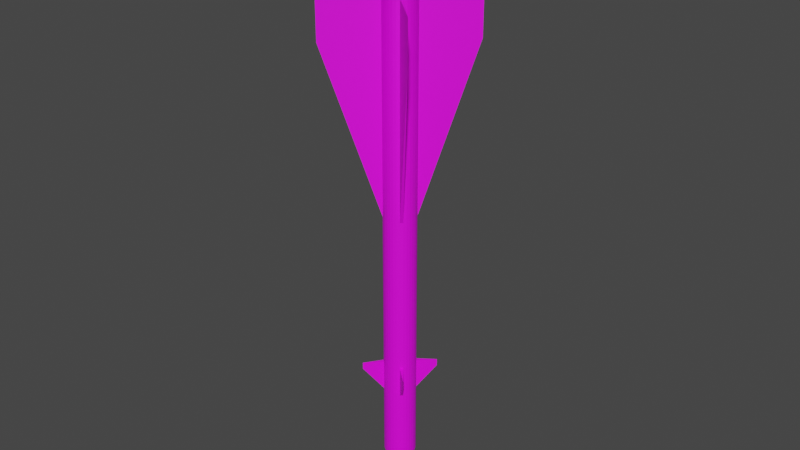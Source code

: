 # Source: K-40R.blend  (saved by Blender 2.80.75; exported with 4.5.12 LTS)
import bpy
from mathutils import Matrix  # noqa: F401  (used for matrix-valued properties, if any)

bpy.ops.wm.read_factory_settings(use_empty=True)
scene = bpy.context.scene
scene.name = 'Scene'

# ---- collections
col_collection = bpy.data.collections.new('Collection'); scene.collection.children.link(col_collection)

# ---- images (referenced by path relative to the original .blend; pixels are not part of the script)
import os
ASSET_DIR = os.environ.get("B2B_ASSET_DIR", "")  # directory of the original .blend (textures are referenced by path, not embedded)
HERE = os.path.dirname(os.path.abspath(__file__))  # packed textures are extracted next to this script under _unpacked/

def load_image(name, relpath, width, height, colorspace="sRGB"):
    """Load a texture the original file referenced (path relative to the .blend, or extracted next to this script)."""
    p = next((c for c in (os.path.join(HERE, relpath), os.path.join(ASSET_DIR, relpath)) if relpath and os.path.exists(c)), "")
    if p:
        img = bpy.data.images.load(p, check_existing=True)
        img.name = name
    else:  # same state as the original file: an image datablock whose file is absent (Cycles renders it pink)
        img = bpy.data.images.new(name, width, height)
        img.source = "FILE"
        img.filepath = "//" + (relpath or name)
    img.colorspace_settings.name = colorspace
    return img
img_r_23_png_001 = load_image('R-23.png.001', 'R-23.png', 1024, 1024, 'sRGB')

# ---- materials (node trees are filled in below, after node groups)
mat_r40r = bpy.data.materials.new('R40R')
mat_r40r.use_transparent_shadow = False

# ---- material node trees
mat_r40r.use_nodes = True; mat_r40r.node_tree.nodes.clear()
_N = mat_r40r.node_tree.nodes; _L = mat_r40r.node_tree.links
n0 = _N.new('ShaderNodeOutputMaterial'); n0.name = 'Material Output'; n0.location = (300, 300)
n1 = _N.new('ShaderNodeBsdfPrincipled'); n1.name = 'Principled BSDF'; n1.location = (10, 300)
n1.distribution = 'GGX'
n1.subsurface_method = 'BURLEY'
n1.inputs[3].default_value = 1.45
n1.inputs[27].default_value = (0.0, 0.0, 0.0, 1.0)
n1.inputs[28].default_value = 1.0
n2 = _N.new('ShaderNodeTexImage'); n2.name = 'Image Texture'; n2.location = (-263, 153)
n2.image = img_r_23_png_001
_L.new(n1.outputs[0], n0.inputs[0])
_L.new(n2.outputs[0], n1.inputs[0])
n0.is_active_output = True

# ---- world
world_world = bpy.data.worlds.new('World'); scene.world = world_world
world_world.use_nodes = True; world_world.node_tree.nodes.clear()
_N = world_world.node_tree.nodes; _L = world_world.node_tree.links
n0 = _N.new('ShaderNodeOutputWorld'); n0.name = 'World Output'; n0.location = (300, 300)
n1 = _N.new('ShaderNodeBackground'); n1.name = 'Background'; n1.location = (10, 300)
n1.inputs[0].default_value = (0.05088, 0.05088, 0.05088, 1.0)
_L.new(n1.outputs[0], n0.inputs[0])
n0.is_active_output = True
world_world.color = (0.05088, 0.05088, 0.05088)
world_world.use_sun_shadow = False
world_world.sun_shadow_jitter_overblur = 0.0

# ---- meshes
me_cylinder = bpy.data.meshes.new('Cylinder')
me_cylinder.from_pydata([(0.1007, 0.9949, -16.79), (0.1007, 0.9949, 15.17), (0.2929, 0.9562, -16.79), (0.2929, 0.9562, 15.17), (0.4738, 0.8806, -16.79), (0.4738, 0.8806, 15.17), (0.6365, 0.7713, -16.79), (0.6365, 0.7713, 15.17), (0.7747, 0.6323, -16.79), (0.7747, 0.6323, 15.17), (0.8832, 0.469, -16.79), (0.8832, 0.469, 15.17), (0.9577, 0.2877, -16.79), (0.9577, 0.2877, 15.17), (0.9954, 0.09533, -16.79), (0.9954, 0.09533, 15.17), (0.9949, -0.1007, -16.79), (0.9949, -0.1007, 15.17), (0.9562, -0.2929, -16.79), (0.9562, -0.2929, 15.17), (0.8806, -0.4738, -16.79), (0.8806, -0.4738, 15.17), (0.7713, -0.6365, -16.79), (0.7713, -0.6365, 15.17), (0.6323, -0.7747, -16.79), (0.6323, -0.7747, 15.17), (0.469, -0.8832, -16.79), (0.469, -0.8832, 15.17), (0.2877, -0.9577, -16.79), (0.2877, -0.9577, 15.17), (0.09533, -0.9954, -16.79), (0.09533, -0.9954, 15.17), (-0.1007, -0.9949, -16.79), (-0.1007, -0.9949, 15.17), (-0.2929, -0.9562, -16.79), (-0.2929, -0.9562, 15.17), (-0.4738, -0.8806, -16.79), (-0.4738, -0.8806, 15.17), (-0.6365, -0.7713, -16.79), (-0.6365, -0.7713, 15.17), (-0.7747, -0.6323, -16.79), (-0.7747, -0.6323, 15.17), (-0.8832, -0.469, -16.79), (-0.8832, -0.469, 15.17), (-0.9577, -0.2877, -16.79), (-0.9577, -0.2877, 15.17), (-0.9954, -0.09533, -16.79), (-0.9954, -0.09533, 15.17), (-0.9949, 0.1007, -16.79), (-0.9949, 0.1007, 15.17), (-0.9562, 0.2929, -16.79), (-0.9562, 0.2929, 15.17), (-0.8806, 0.4738, -16.79), (-0.8806, 0.4738, 15.17), (-0.7713, 0.6365, -16.79), (-0.7713, 0.6365, 15.17), (-0.6323, 0.7747, -16.79), (-0.6323, 0.7747, 15.17), (-0.469, 0.8832, -16.79), (-0.469, 0.8832, 15.17), (-0.2877, 0.9577, -16.79), (-0.2877, 0.9577, 15.17), (-0.09533, 0.9954, -16.79), (-0.09533, 0.9954, 15.17), (-0.1749, 0.5821, 16.29), (-0.2851, 0.5368, 16.29), (-0.3843, 0.4709, 16.29), (-0.4688, 0.3869, 16.29), (-0.5353, 0.288, 16.29), (-0.5812, 0.178, 16.29), (-0.6047, 0.06121, 16.29), (-0.605, -0.05794, 16.29), (-0.5821, -0.1749, 16.29), (-0.5368, -0.2851, 16.29), (-0.4709, -0.3843, 16.29), (-0.3869, -0.4688, 16.29), (-0.288, -0.5353, 16.29), (-0.178, -0.5812, 16.29), (-0.06121, -0.6047, 16.29), (0.05794, -0.605, 16.29), (0.1749, -0.5821, 16.29), (0.2851, -0.5368, 16.29), (0.3843, -0.4709, 16.29), (0.4688, -0.3869, 16.29), (0.5353, -0.288, 16.29), (0.5812, -0.178, 16.29), (0.6047, -0.06121, 16.29), (0.605, 0.05794, 16.29), (0.5821, 0.1749, 16.29), (0.5368, 0.2851, 16.29), (0.4709, 0.3843, 16.29), (0.3869, 0.4688, 16.29), (0.288, 0.5353, 16.29), (0.06121, 0.6047, 16.29), (0.178, 0.5812, 16.29), (-0.05794, 0.605, 16.29), (0.07225, 0.7139, 16.29), (-0.0684, 0.7142, 16.29), (-0.2064, 0.6872, 16.29), (-0.3365, 0.6337, 16.29), (-0.4537, 0.5559, 16.29), (-0.5534, 0.4567, 16.29), (-0.6319, 0.3399, 16.29), (-0.686, 0.2101, 16.29), (-0.7139, 0.07226, 16.29), (-0.7142, -0.0684, 16.29), (-0.6872, -0.2064, 16.29), (-0.6337, -0.3365, 16.29), (-0.5559, -0.4537, 16.29), (-0.4567, -0.5534, 16.29), (-0.3399, -0.6319, 16.29), (-0.2101, -0.686, 16.29), (-0.07226, -0.7139, 16.29), (0.0684, -0.7142, 16.29), (0.2064, -0.6872, 16.29), (0.3365, -0.6337, 16.29), (0.4537, -0.5559, 16.29), (0.5534, -0.4567, 16.29), (0.6319, -0.3399, 16.29), (0.686, -0.2101, 16.29), (0.7139, -0.07225, 16.29), (0.7142, 0.0684, 16.29), (0.6872, 0.2064, 16.29), (0.6337, 0.3365, 16.29), (0.5559, 0.4537, 16.29), (0.4567, 0.5534, 16.29), (0.3399, 0.6319, 16.29), (0.2101, 0.686, 16.29), (0.01974, 0.195, 18.05), (-0.01869, 0.1951, 18.05), (-0.05639, 0.1877, 18.05), (-0.09193, 0.1731, 18.05), (-0.1239, 0.1518, 18.05), (-0.1512, 0.1248, 18.05), (-0.1726, 0.09286, 18.05), (-0.1874, 0.0574, 18.05), (-0.195, 0.01974, 18.05), (-0.1951, -0.01868, 18.05), (-0.1877, -0.05639, 18.05), (-0.1731, -0.09193, 18.05), (-0.1518, -0.1239, 18.05), (-0.1248, -0.1512, 18.05), (-0.09286, -0.1726, 18.05), (-0.0574, -0.1874, 18.05), (-0.01974, -0.195, 18.05), (0.01868, -0.1951, 18.05), (0.05639, -0.1877, 18.05), (0.09192, -0.1731, 18.05), (0.1239, -0.1518, 18.05), (0.1512, -0.1247, 18.05), (0.1726, -0.09286, 18.05), (0.1874, -0.0574, 18.05), (0.195, -0.01974, 18.05), (0.1951, 0.01869, 18.05), (0.1877, 0.05639, 18.05), (0.1731, 0.09193, 18.05), (0.1518, 0.1239, 18.05), (0.1247, 0.1512, 18.05), (0.09286, 0.1726, 18.05), (0.0574, 0.1874, 18.05), (0.07504, 0.7414, 16.29), (-0.07104, 0.7418, 16.29), (-0.2144, 0.7137, 16.29), (-0.3495, 0.6582, 16.29), (-0.4712, 0.5773, 16.29), (-0.5748, 0.4743, 16.29), (-0.6563, 0.3531, 16.29), (-0.7125, 0.2182, 16.29), (-0.7414, 0.07505, 16.29), (-0.7418, -0.07104, 16.29), (-0.7137, -0.2144, 16.29), (-0.6582, -0.3495, 16.29), (-0.5773, -0.4712, 16.29), (-0.4743, -0.5748, 16.29), (-0.3531, -0.6563, 16.29), (-0.2182, -0.7125, 16.29), (-0.07505, -0.7414, 16.29), (0.07104, -0.7418, 16.29), (0.2144, -0.7137, 16.29), (0.3495, -0.6582, 16.29), (0.4712, -0.5773, 16.29), (0.5748, -0.4743, 16.29), (0.6563, -0.3531, 16.29), (0.7125, -0.2182, 16.29), (0.7414, -0.07504, 16.29), (0.7418, 0.07104, 16.29), (0.7137, 0.2144, 16.29), (0.6582, 0.3495, 16.29), (0.5773, 0.4712, 16.29), (0.4743, 0.5748, 16.29), (0.3531, 0.6563, 16.29), (0.2182, 0.7125, 16.29), (0.05842, 0.5772, 16.29), (-0.0553, 0.5775, 16.29), (-0.1669, 0.5556, 16.29), (-0.2721, 0.5123, 16.29), (-0.3668, 0.4494, 16.29), (-0.4474, 0.3692, 16.29), (-0.5109, 0.2748, 16.29), (-0.5547, 0.1699, 16.29), (-0.5772, 0.05842, 16.29), (-0.5775, -0.0553, 16.29), (-0.5556, -0.1669, 16.29), (-0.5123, -0.2721, 16.29), (-0.4494, -0.3668, 16.29), (-0.3692, -0.4474, 16.29), (-0.2748, -0.5109, 16.29), (-0.1699, -0.5547, 16.29), (-0.05842, -0.5772, 16.29), (0.0553, -0.5775, 16.29), (0.1669, -0.5556, 16.29), (0.2721, -0.5123, 16.29), (0.3668, -0.4494, 16.29), (0.4474, -0.3692, 16.29), (0.5109, -0.2748, 16.29), (0.5547, -0.1699, 16.29), (0.5772, -0.05842, 16.29), (0.5775, 0.0553, 16.29), (0.5556, 0.1669, 16.29), (0.5123, 0.2721, 16.29), (0.4494, 0.3668, 16.29), (0.3692, 0.4474, 16.29), (0.2748, 0.5109, 16.29), (0.1699, 0.5547, 16.29), (-0.0684, 0.7142, 15.91), (-0.05794, 0.605, 15.91), (0.06121, 0.6047, 15.91), (0.07225, 0.7139, 15.91), (-0.2064, 0.6872, 15.91), (-0.1749, 0.5821, 15.91), (-0.3365, 0.6337, 15.91), (-0.2851, 0.5368, 15.91), (-0.4537, 0.5559, 15.91), (-0.3843, 0.4709, 15.91), (-0.5534, 0.4567, 15.91), (-0.4688, 0.3869, 15.91), (-0.6319, 0.3399, 15.91), (-0.5353, 0.288, 15.91), (-0.686, 0.2101, 15.91), (-0.5812, 0.178, 15.91), (-0.7139, 0.07226, 15.91), (-0.6047, 0.06121, 15.91), (-0.7142, -0.0684, 15.91), (-0.605, -0.05794, 15.91), (-0.6872, -0.2064, 15.91), (-0.5821, -0.1749, 15.91), (-0.6337, -0.3365, 15.91), (-0.5368, -0.2851, 15.91), (-0.5559, -0.4537, 15.91), (-0.4709, -0.3843, 15.91), (-0.4567, -0.5534, 15.91), (-0.3869, -0.4688, 15.91), (-0.3399, -0.6319, 15.91), (-0.288, -0.5353, 15.91), (-0.2101, -0.686, 15.91), (-0.178, -0.5812, 15.91), (-0.07226, -0.7139, 15.91), (-0.06121, -0.6047, 15.91), (0.0684, -0.7142, 15.91), (0.05794, -0.605, 15.91), (0.2064, -0.6872, 15.91), (0.1749, -0.5821, 15.91), (0.3365, -0.6337, 15.91), (0.2851, -0.5368, 15.91), (0.4537, -0.5559, 15.91), (0.3843, -0.4709, 15.91), (0.5534, -0.4567, 15.91), (0.4688, -0.3869, 15.91), (0.6319, -0.3399, 15.91), (0.5353, -0.288, 15.91), (0.686, -0.2101, 15.91), (0.5812, -0.178, 15.91), (0.7139, -0.07225, 15.91), (0.6047, -0.06121, 15.91), (0.7142, 0.0684, 15.91), (0.605, 0.05794, 15.91), (0.6872, 0.2064, 15.91), (0.5821, 0.1749, 15.91), (0.6337, 0.3365, 15.91), (0.5368, 0.2851, 15.91), (0.5559, 0.4537, 15.91), (0.4709, 0.3843, 15.91), (0.4567, 0.5534, 15.91), (0.3869, 0.4688, 15.91), (0.3399, 0.6319, 15.91), (0.288, 0.5353, 15.91), (0.2101, 0.686, 15.91), (0.178, 0.5812, 15.91), (0.0304, 0.3003, 18.05), (-0.02878, 0.3005, 18.05), (-0.08685, 0.2891, 18.05), (-0.1416, 0.2666, 18.05), (-0.1909, 0.2339, 18.05), (-0.2328, 0.1921, 18.05), (-0.2658, 0.143, 18.05), (-0.2886, 0.08841, 18.05), (-0.3003, 0.0304, 18.05), (-0.3005, -0.02878, 18.05), (-0.2891, -0.08685, 18.05), (-0.2666, -0.1416, 18.05), (-0.2339, -0.1909, 18.05), (-0.1921, -0.2328, 18.05), (-0.143, -0.2658, 18.05), (-0.08841, -0.2886, 18.05), (-0.0304, -0.3003, 18.05), (0.02877, -0.3005, 18.05), (0.08684, -0.2891, 18.05), (0.1416, -0.2666, 18.05), (0.1909, -0.2339, 18.05), (0.2328, -0.1921, 18.05), (0.2658, -0.143, 18.05), (0.2886, -0.08841, 18.05), (0.3003, -0.0304, 18.05), (0.3005, 0.02878, 18.05), (0.2891, 0.08685, 18.05), (0.2666, 0.1416, 18.05), (0.2339, 0.1909, 18.05), (0.1921, 0.2328, 18.05), (0.143, 0.2658, 18.05), (0.0884, 0.2886, 18.05), (0.1007, 0.9949, -12.22), (0.2929, 0.9562, -12.22), (0.4738, 0.8806, -12.22), (0.6365, 0.7713, -12.22), (0.7747, 0.6323, -12.22), (0.8832, 0.469, -12.22), (0.9577, 0.2877, -12.22), (0.9954, 0.09533, -12.22), (0.9949, -0.1007, -12.22), (0.9562, -0.2929, -12.22), (0.8806, -0.4738, -12.22), (0.7713, -0.6365, -12.22), (0.6323, -0.7747, -12.22), (0.469, -0.8832, -12.22), (0.2877, -0.9577, -12.22), (0.09533, -0.9954, -12.22), (-0.1007, -0.9949, -12.22), (-0.2929, -0.9562, -12.22), (-0.4738, -0.8806, -12.22), (-0.6365, -0.7713, -12.22), (-0.7747, -0.6323, -12.22), (-0.8832, -0.469, -12.22), (-0.9577, -0.2877, -12.22), (-0.9954, -0.09533, -12.22), (-0.9949, 0.1007, -12.22), (-0.9562, 0.2929, -12.22), (-0.8806, 0.4738, -12.22), (-0.7713, 0.6365, -12.22), (-0.6323, 0.7747, -12.22), (-0.469, 0.8832, -12.22), (-0.2877, 0.9577, -12.22), (-0.09533, 0.9954, -12.22), (0.1007, 0.9949, -10.28), (0.2929, 0.9562, -10.28), (0.4738, 0.8806, -10.28), (0.6365, 0.7713, -10.28), (0.7747, 0.6323, -10.28), (0.8832, 0.469, -10.28), (0.9577, 0.2877, -10.28), (0.9954, 0.09533, -10.28), (0.9949, -0.1007, -10.28), (0.9562, -0.2929, -10.28), (0.8806, -0.4738, -10.28), (0.7713, -0.6365, -10.28), (0.6323, -0.7747, -10.28), (0.469, -0.8832, -10.28), (0.2877, -0.9577, -10.28), (0.09533, -0.9954, -10.28), (-0.1007, -0.9949, -10.28), (-0.2929, -0.9562, -10.28), (-0.4738, -0.8806, -10.28), (-0.6365, -0.7713, -10.28), (-0.7747, -0.6323, -10.28), (-0.8832, -0.469, -10.28), (-0.9577, -0.2877, -10.28), (-0.9954, -0.09533, -10.28), (-0.9949, 0.1007, -10.28), (-0.9562, 0.2929, -10.28), (-0.8806, 0.4738, -10.28), (-0.7713, 0.6365, -10.28), (-0.6323, 0.7747, -10.28), (-0.469, 0.8832, -10.28), (-0.2877, 0.9577, -10.28), (-0.09533, 0.9954, -10.28), (0.1007, 0.9949, 12.45), (0.2929, 0.9562, 12.45), (0.4738, 0.8806, 12.45), (0.6365, 0.7713, 12.45), (0.7747, 0.6323, 12.45), (0.8832, 0.469, 12.45), (0.9577, 0.2877, 12.45), (0.9954, 0.09533, 12.45), (0.9949, -0.1007, 12.45), (0.9562, -0.2929, 12.45), (0.8806, -0.4738, 12.45), (0.7713, -0.6365, 12.45), (0.6323, -0.7747, 12.45), (0.469, -0.8832, 12.45), (0.2877, -0.9577, 12.45), (0.09533, -0.9954, 12.45), (-0.1007, -0.9949, 12.45), (-0.2929, -0.9562, 12.45), (-0.4738, -0.8806, 12.45), (-0.6365, -0.7713, 12.45), (-0.7747, -0.6323, 12.45), (-0.8832, -0.469, 12.45), (-0.9577, -0.2877, 12.45), (-0.9954, -0.09533, 12.45), (-0.9949, 0.1007, 12.45), (-0.9562, 0.2929, 12.45), (-0.8806, 0.4738, 12.45), (-0.7713, 0.6365, 12.45), (-0.6323, 0.7747, 12.45), (-0.469, 0.8832, 12.45), (-0.2877, 0.9577, 12.45), (-0.09533, 0.9954, 12.45), (0.2929, 0.9562, -0.4094), (0.4738, 0.8806, -0.4094), (0.6365, 0.7713, -0.4094), (0.7747, 0.6323, -0.4094), (0.8832, 0.469, -0.4094), (0.9577, 0.2877, -0.4094), (0.9954, 0.09533, -0.4094), (0.9949, -0.1007, -0.4094), (0.9562, -0.2929, -0.4094), (0.8806, -0.4738, -0.4094), (0.7713, -0.6365, -0.4094), (0.6323, -0.7747, -0.4094), (0.469, -0.8832, -0.4094), (0.2877, -0.9577, -0.4094), (0.09533, -0.9954, -0.4094), (-0.1007, -0.9949, -0.4094), (-0.2929, -0.9562, -0.4094), (-0.4738, -0.8806, -0.4094), (-0.6365, -0.7713, -0.4094), (-0.7747, -0.6323, -0.4094), (-0.8832, -0.469, -0.4094), (-0.9577, -0.2877, -0.4094), (-0.9954, -0.09533, -0.4094), (-0.9949, 0.1007, -0.4094), (-0.9562, 0.2929, -0.4094), (-0.8806, 0.4738, -0.4094), (-0.7713, 0.6365, -0.4094), (-0.6323, 0.7747, -0.4094), (-0.469, 0.8832, -0.4094), (-0.2877, 0.9577, -0.4094), (-0.09533, 0.9954, -0.4094), (0.1007, 0.9949, -0.4094), (3.11, -3.127, 12.45), (-3.127, -3.11, 12.45), (3.11, -3.127, 9.916), (3.127, 3.11, 12.45), (-3.127, -3.11, 9.916), (3.127, 3.11, 9.916), (-3.11, 3.127, 12.45), (1.598, -1.607, -10.79), (-3.11, 3.127, 9.916), (1.598, -1.607, -10.36), (1.607, 1.598, -10.36), (1.607, 1.598, -10.79), (-1.598, 1.607, -10.36), (-1.598, 1.607, -10.79), (-1.607, -1.598, -10.79), (-1.607, -1.598, -10.36), (0.01973, 0.195, 17.18), (-0.01869, 0.1951, 17.18), (-0.0564, 0.1877, 17.18), (-0.09193, 0.1731, 17.18), (-0.1239, 0.1518, 17.18), (-0.1512, 0.1248, 17.18), (-0.1726, 0.09286, 17.18), (-0.1874, 0.0574, 17.18), (-0.195, 0.01974, 17.18), (-0.1951, -0.01868, 17.18), (-0.1877, -0.05639, 17.18), (-0.1731, -0.09193, 17.18), (-0.1519, -0.1239, 17.18), (-0.1248, -0.1512, 17.18), (-0.09287, -0.1726, 17.18), (-0.05741, -0.1874, 17.18), (-0.01974, -0.195, 17.18), (0.01868, -0.1951, 17.18), (0.05638, -0.1877, 17.18), (0.09192, -0.1731, 17.18), (0.1239, -0.1518, 17.18), (0.1512, -0.1247, 17.18), (0.1726, -0.09286, 17.18), (0.1874, -0.0574, 17.18), (0.195, -0.01974, 17.18), (0.1951, 0.01869, 17.18), (0.1877, 0.05639, 17.18), (0.1731, 0.09193, 17.18), (0.1518, 0.1239, 17.18), (0.1247, 0.1512, 17.18), (0.09285, 0.1726, 17.18), (0.0574, 0.1874, 17.18), (-4.069e-06, -9.462e-07, -20.12)], [], [(384, 1, 3, 385), (385, 3, 5, 386), (386, 5, 7, 387), (387, 7, 9, 388), (388, 9, 11, 389), (389, 11, 13, 390), (390, 13, 15, 391), (391, 15, 17, 392), (392, 17, 19, 393), (393, 19, 21, 394), (394, 21, 23, 395), (395, 23, 25, 396), (396, 25, 27, 397), (397, 27, 29, 398), (398, 29, 31, 399), (399, 31, 33, 400), (400, 33, 35, 401), (401, 35, 37, 402), (402, 37, 39, 403), (403, 39, 41, 404), (404, 41, 43, 405), (405, 43, 45, 406), (406, 45, 47, 407), (407, 47, 49, 408), (408, 49, 51, 409), (409, 51, 53, 410), (410, 53, 55, 411), (411, 55, 57, 412), (412, 57, 59, 413), (413, 59, 61, 414), (17, 15, 185, 184), (414, 61, 63, 415), (415, 63, 1, 384), (210, 211, 307, 306), (35, 33, 176, 175), (53, 51, 167, 166), (9, 7, 189, 188), (27, 25, 180, 179), (45, 43, 171, 170), (63, 61, 162, 161), (19, 17, 184, 183), (37, 35, 175, 174), (55, 53, 166, 165), (11, 9, 188, 187), (29, 27, 179, 178), (47, 45, 170, 169), (3, 1, 160, 191), (1, 63, 161, 160), (21, 19, 183, 182), (39, 37, 174, 173), (57, 55, 165, 164), (13, 11, 187, 186), (31, 29, 178, 177), (49, 47, 169, 168), (5, 3, 191, 190), (23, 21, 182, 181), (41, 39, 173, 172), (59, 57, 164, 163), (15, 13, 186, 185), (33, 31, 177, 176), (51, 49, 168, 167), (7, 5, 190, 189), (25, 23, 181, 180), (43, 41, 172, 171), (61, 59, 163, 162), (84, 83, 267, 269), (96, 97, 224, 227), (122, 123, 278, 276), (83, 82, 265, 267), (121, 122, 276, 274), (82, 81, 263, 265), (120, 121, 274, 272), (81, 80, 261, 263), (119, 120, 272, 270), (80, 79, 259, 261), (118, 119, 270, 268), (79, 78, 257, 259), (117, 118, 268, 266), (78, 77, 255, 257), (116, 117, 266, 264), (77, 76, 253, 255), (115, 116, 264, 262), (76, 75, 251, 253), (114, 115, 262, 260), (75, 74, 249, 251), (113, 114, 260, 258), (74, 73, 247, 249), (112, 113, 258, 256), (73, 72, 245, 247), (111, 112, 256, 254), (72, 71, 243, 245), (110, 111, 254, 252), (71, 70, 241, 243), (109, 110, 252, 250), (70, 69, 239, 241), (108, 109, 250, 248), (69, 68, 237, 239), (197, 198, 294, 293), (211, 212, 308, 307), (198, 199, 295, 294), (212, 213, 309, 308), (199, 200, 296, 295), (213, 214, 310, 309), (200, 201, 297, 296), (214, 215, 311, 310), (201, 202, 298, 297), (215, 216, 312, 311), (202, 203, 299, 298), (216, 217, 313, 312), (203, 204, 300, 299), (217, 218, 314, 313), (204, 205, 301, 300), (218, 219, 315, 314), (205, 206, 302, 301), (192, 193, 289, 288), (219, 220, 316, 315), (206, 207, 303, 302), (193, 194, 290, 289), (220, 221, 317, 316), (207, 208, 304, 303), (194, 195, 291, 290), (221, 222, 318, 317), (208, 209, 305, 304), (195, 196, 292, 291), (222, 223, 319, 318), (209, 210, 306, 305), (196, 197, 293, 292), (223, 192, 288, 319), (97, 96, 160, 161), (98, 97, 161, 162), (99, 98, 162, 163), (100, 99, 163, 164), (101, 100, 164, 165), (102, 101, 165, 166), (103, 102, 166, 167), (104, 103, 167, 168), (105, 104, 168, 169), (106, 105, 169, 170), (107, 106, 170, 171), (108, 107, 171, 172), (109, 108, 172, 173), (110, 109, 173, 174), (111, 110, 174, 175), (112, 111, 175, 176), (113, 112, 176, 177), (114, 113, 177, 178), (115, 114, 178, 179), (116, 115, 179, 180), (117, 116, 180, 181), (118, 117, 181, 182), (119, 118, 182, 183), (120, 119, 183, 184), (121, 120, 184, 185), (122, 121, 185, 186), (123, 122, 186, 187), (124, 123, 187, 188), (125, 124, 188, 189), (126, 125, 189, 190), (127, 126, 190, 191), (96, 127, 191, 160), (93, 95, 193, 192), (95, 64, 194, 193), (64, 65, 195, 194), (65, 66, 196, 195), (66, 67, 197, 196), (67, 68, 198, 197), (68, 69, 199, 198), (69, 70, 200, 199), (70, 71, 201, 200), (71, 72, 202, 201), (72, 73, 203, 202), (73, 74, 204, 203), (74, 75, 205, 204), (75, 76, 206, 205), (76, 77, 207, 206), (77, 78, 208, 207), (78, 79, 209, 208), (79, 80, 210, 209), (80, 81, 211, 210), (81, 82, 212, 211), (82, 83, 213, 212), (83, 84, 214, 213), (84, 85, 215, 214), (85, 86, 216, 215), (86, 87, 217, 216), (87, 88, 218, 217), (88, 89, 219, 218), (89, 90, 220, 219), (90, 91, 221, 220), (91, 92, 222, 221), (92, 94, 223, 222), (94, 93, 192, 223), (225, 226, 227, 224), (229, 225, 224, 228), (231, 229, 228, 230), (233, 231, 230, 232), (235, 233, 232, 234), (237, 235, 234, 236), (239, 237, 236, 238), (241, 239, 238, 240), (243, 241, 240, 242), (245, 243, 242, 244), (247, 245, 244, 246), (249, 247, 246, 248), (251, 249, 248, 250), (253, 251, 250, 252), (255, 253, 252, 254), (257, 255, 254, 256), (259, 257, 256, 258), (261, 259, 258, 260), (263, 261, 260, 262), (265, 263, 262, 264), (267, 265, 264, 266), (269, 267, 266, 268), (271, 269, 268, 270), (273, 271, 270, 272), (275, 273, 272, 274), (277, 275, 274, 276), (279, 277, 276, 278), (281, 279, 278, 280), (283, 281, 280, 282), (285, 283, 282, 284), (287, 285, 284, 286), (226, 287, 286, 227), (123, 124, 280, 278), (97, 98, 228, 224), (85, 84, 269, 271), (124, 125, 282, 280), (98, 99, 230, 228), (86, 85, 271, 273), (125, 126, 284, 282), (99, 100, 232, 230), (87, 86, 273, 275), (126, 127, 286, 284), (100, 101, 234, 232), (88, 87, 275, 277), (127, 96, 227, 286), (101, 102, 236, 234), (89, 88, 277, 279), (95, 93, 226, 225), (102, 103, 238, 236), (90, 89, 279, 281), (64, 95, 225, 229), (103, 104, 240, 238), (91, 90, 281, 283), (65, 64, 229, 231), (104, 105, 242, 240), (92, 91, 283, 285), (66, 65, 231, 233), (105, 106, 244, 242), (94, 92, 285, 287), (67, 66, 233, 235), (106, 107, 246, 244), (93, 94, 287, 226), (68, 67, 235, 237), (107, 108, 248, 246), (129, 128, 288, 289), (130, 129, 289, 290), (131, 130, 290, 291), (132, 131, 291, 292), (133, 132, 292, 293), (134, 133, 293, 294), (135, 134, 294, 295), (136, 135, 295, 296), (137, 136, 296, 297), (138, 137, 297, 298), (139, 138, 298, 299), (140, 139, 299, 300), (141, 140, 300, 301), (142, 141, 301, 302), (143, 142, 302, 303), (144, 143, 303, 304), (145, 144, 304, 305), (146, 145, 305, 306), (147, 146, 306, 307), (148, 147, 307, 308), (149, 148, 308, 309), (150, 149, 309, 310), (151, 150, 310, 311), (152, 151, 311, 312), (153, 152, 312, 313), (154, 153, 313, 314), (155, 154, 314, 315), (156, 155, 315, 316), (157, 156, 316, 317), (158, 157, 317, 318), (159, 158, 318, 319), (128, 159, 319, 288), (142, 143, 479, 478), (62, 351, 320, 0), (60, 350, 351, 62), (58, 349, 350, 60), (56, 348, 349, 58), (54, 347, 348, 56), (52, 346, 347, 54), (50, 345, 346, 52), (48, 344, 345, 50), (46, 343, 344, 48), (44, 342, 343, 46), (42, 341, 342, 44), (40, 340, 341, 42), (38, 339, 340, 40), (36, 338, 339, 38), (34, 337, 338, 36), (32, 336, 337, 34), (30, 335, 336, 32), (28, 334, 335, 30), (26, 333, 334, 28), (24, 332, 333, 26), (22, 331, 332, 24), (20, 330, 331, 22), (18, 329, 330, 20), (16, 328, 329, 18), (14, 327, 328, 16), (12, 326, 327, 14), (10, 325, 326, 12), (8, 324, 325, 10), (6, 323, 324, 8), (4, 322, 323, 6), (2, 321, 322, 4), (0, 320, 321, 2), (351, 383, 352, 320), (350, 382, 383, 351), (349, 381, 382, 350), (348, 380, 381, 349), (380, 348, 461, 460), (346, 378, 379, 347), (345, 377, 378, 346), (344, 376, 377, 345), (343, 375, 376, 344), (342, 374, 375, 343), (341, 373, 374, 342), (340, 372, 373, 341), (340, 339, 462), (338, 370, 371, 339), (337, 369, 370, 338), (336, 368, 369, 337), (335, 367, 368, 336), (334, 366, 367, 335), (333, 365, 366, 334), (332, 364, 365, 333), (363, 364, 457), (330, 362, 363, 331), (329, 361, 362, 330), (328, 360, 361, 329), (327, 359, 360, 328), (326, 358, 359, 327), (325, 357, 358, 326), (324, 356, 357, 325), (356, 324, 459, 458), (322, 354, 355, 323), (321, 353, 354, 322), (320, 352, 353, 321), (446, 415, 384, 447), (445, 414, 415, 446), (444, 413, 414, 445), (443, 412, 413, 444), (442, 411, 454, 456), (441, 410, 411, 442), (440, 409, 410, 441), (439, 408, 409, 440), (438, 407, 408, 439), (437, 406, 407, 438), (436, 405, 406, 437), (435, 404, 405, 436), (404, 435, 452, 449), (433, 402, 403, 434), (432, 401, 402, 433), (431, 400, 401, 432), (430, 399, 400, 431), (429, 398, 399, 430), (428, 397, 398, 429), (427, 396, 397, 428), (395, 396, 448), (425, 394, 395, 426), (424, 393, 394, 425), (423, 392, 393, 424), (422, 391, 392, 423), (421, 390, 391, 422), (420, 389, 390, 421), (419, 388, 389, 420), (418, 387, 451, 453), (417, 386, 387, 418), (416, 385, 386, 417), (447, 384, 385, 416), (352, 447, 416, 353), (353, 416, 417, 354), (354, 417, 418, 355), (355, 418, 419, 356), (356, 419, 420, 357), (357, 420, 421, 358), (358, 421, 422, 359), (359, 422, 423, 360), (360, 423, 424, 361), (361, 424, 425, 362), (362, 425, 426, 363), (363, 426, 427, 364), (364, 427, 428, 365), (365, 428, 429, 366), (366, 429, 430, 367), (367, 430, 431, 368), (368, 431, 432, 369), (369, 432, 433, 370), (370, 433, 434, 371), (371, 434, 435, 372), (372, 435, 436, 373), (373, 436, 437, 374), (374, 437, 438, 375), (375, 438, 439, 376), (376, 439, 440, 377), (377, 440, 441, 378), (378, 441, 442, 379), (379, 442, 443, 380), (380, 443, 444, 381), (381, 444, 445, 382), (382, 445, 446, 383), (383, 446, 447, 352), (426, 395, 448, 450), (427, 426, 450), (396, 427, 450, 448), (403, 404, 449), (434, 403, 449, 452), (435, 434, 452), (419, 418, 453), (387, 388, 451), (388, 419, 453, 451), (443, 442, 456), (411, 412, 454), (412, 443, 456, 454), (331, 363, 457, 455), (364, 332, 455, 457), (332, 331, 455), (324, 323, 459), (323, 355, 458, 459), (355, 356, 458), (347, 379, 460, 461), (348, 347, 461), (379, 380, 460), (372, 340, 462, 463), (371, 372, 463), (339, 371, 463, 462), (464, 465, 466, 467, 468, 469, 470, 471, 472, 473, 474, 475, 476, 477, 478, 479, 480, 481, 482, 483, 484, 485, 486, 487, 488, 489, 490, 491, 492, 493, 494, 495), (129, 130, 466, 465), (156, 157, 493, 492), (143, 144, 480, 479), (130, 131, 467, 466), (157, 158, 494, 493), (144, 145, 481, 480), (131, 132, 468, 467), (158, 159, 495, 494), (145, 146, 482, 481), (132, 133, 469, 468), (159, 128, 464, 495), (146, 147, 483, 482), (133, 134, 470, 469), (147, 148, 484, 483), (134, 135, 471, 470), (148, 149, 485, 484), (135, 136, 472, 471), (149, 150, 486, 485), (136, 137, 473, 472), (150, 151, 487, 486), (137, 138, 474, 473), (151, 152, 488, 487), (138, 139, 475, 474), (152, 153, 489, 488), (139, 140, 476, 475), (153, 154, 490, 489), (140, 141, 477, 476), (154, 155, 491, 490), (141, 142, 478, 477), (128, 129, 465, 464), (155, 156, 492, 491), (10, 12, 496), (28, 30, 496), (46, 48, 496), (2, 4, 496), (20, 22, 496), (38, 40, 496), (56, 58, 496), (12, 14, 496), (30, 32, 496), (48, 50, 496), (4, 6, 496), (22, 24, 496), (40, 42, 496), (58, 60, 496), (14, 16, 496), (32, 34, 496), (50, 52, 496), (6, 8, 496), (24, 26, 496), (42, 44, 496), (60, 62, 496), (16, 18, 496), (34, 36, 496), (52, 54, 496), (8, 10, 496), (26, 28, 496), (44, 46, 496), (0, 2, 496), (62, 0, 496), (18, 20, 496), (36, 38, 496), (54, 56, 496)])
_uv = me_cylinder.uv_layers.new(name='UVMap')
_uv.uv.foreach_set('vector', [0.03939, 0.08765, 0.03939, 0.02737, 0.0425, 0.02739, 0.0425, 0.08767, 0.0425, 0.08767, 0.0425, 0.02739, 0.04604, 0.02741, 0.04604, 0.08769, 0.04604, 0.08769, 0.04604, 0.02741, 0.04986, 0.02742, 0.04986, 0.0877, 0.04986, 0.0877, 0.04986, 0.02742, 0.05383, 0.02742, 0.05383, 0.0877, 0.05383, 0.0877, 0.05383, 0.02742, 0.05779, 0.02742, 0.05779, 0.0877, 0.05779, 0.0877, 0.05779, 0.02742, 0.06159, 0.02741, 0.06159, 0.08769, 0.06159, 0.08769, 0.06159, 0.02741, 0.06508, 0.02739, 0.06508, 0.08767, 0.06508, 0.08767, 0.06508, 0.02739, 0.06813, 0.02737, 0.06813, 0.08765, 0.07503, 0.08765, 0.07503, 0.02737, 0.07814, 0.02739, 0.07814, 0.08767, 0.07814, 0.08767, 0.07814, 0.02739, 0.08167, 0.02741, 0.08167, 0.08769, 0.08167, 0.08769, 0.08167, 0.02741, 0.0855, 0.02742, 0.0855, 0.0877, 0.0855, 0.0877, 0.0855, 0.02742, 0.08947, 0.02742, 0.08947, 0.0877, 0.08947, 0.0877, 0.08947, 0.02742, 0.09343, 0.02742, 0.09343, 0.0877, 0.09343, 0.0877, 0.09343, 0.02742, 0.09723, 0.02741, 0.09723, 0.08769, 0.09723, 0.08769, 0.09723, 0.02741, 0.1007, 0.02739, 0.1007, 0.08767, 0.1007, 0.08767, 0.1007, 0.02739, 0.1038, 0.02737, 0.1038, 0.08765, 0.003759, 0.08765, 0.003759, 0.02737, 0.006868, 0.02739, 0.006868, 0.08767, 0.006868, 0.08767, 0.006868, 0.02739, 0.0104, 0.02741, 0.0104, 0.08769, 0.0104, 0.08769, 0.0104, 0.02741, 0.01423, 0.02742, 0.01423, 0.0877, 0.01423, 0.0877, 0.01423, 0.02742, 0.0182, 0.02742, 0.0182, 0.0877, 0.0182, 0.0877, 0.0182, 0.02742, 0.02216, 0.02742, 0.02216, 0.0877, 0.02216, 0.0877, 0.02216, 0.02742, 0.02596, 0.02741, 0.02596, 0.08769, 0.02596, 0.08769, 0.02596, 0.02741, 0.02945, 0.02739, 0.02945, 0.08767, 0.02945, 0.08767, 0.02945, 0.02739, 0.0325, 0.02737, 0.0325, 0.08765, 0.1107, 0.08764, 0.1107, 0.02736, 0.1138, 0.02737, 0.1138, 0.08765, 0.1138, 0.08765, 0.1138, 0.02737, 0.1174, 0.02737, 0.1174, 0.08765, 0.1174, 0.08765, 0.1174, 0.02737, 0.1212, 0.02737, 0.1212, 0.08765, 0.1212, 0.08765, 0.1212, 0.02737, 0.1252, 0.02737, 0.1252, 0.08765, 0.1252, 0.08765, 0.1252, 0.02737, 0.1291, 0.02737, 0.1291, 0.08765, 0.1291, 0.08765, 0.1291, 0.02737, 0.1329, 0.02737, 0.1329, 0.08765, 0.06813, 0.02737, 0.06508, 0.02739, 0.06216, 0.002516, 0.06443, 0.002499, 0.1329, 0.08765, 0.1329, 0.02737, 0.1364, 0.02736, 0.1364, 0.08764, 0.1364, 0.08764, 0.1364, 0.02736, 0.1394, 0.02736, 0.1394, 0.08764, 0.4784, 0.8541, 0.483, 0.8541, 0.4855, 0.9296, 0.483, 0.9296, 0.006868, 0.02739, 0.003759, 0.02737, 0.007378, 0.002501, 0.009694, 0.002517, 0.1174, 0.02737, 0.1138, 0.02737, 0.1166, 0.002515, 0.1192, 0.002519, 0.05383, 0.02742, 0.04986, 0.02742, 0.05081, 0.002536, 0.05377, 0.002539, 0.09343, 0.02742, 0.08947, 0.02742, 0.08941, 0.002538, 0.09236, 0.002536, 0.02596, 0.02741, 0.02216, 0.02742, 0.02109, 0.002536, 0.02392, 0.002528, 0.1364, 0.02736, 0.1329, 0.02737, 0.1308, 0.002518, 0.1334, 0.002514, 0.07814, 0.02739, 0.07503, 0.02737, 0.07865, 0.002501, 0.08097, 0.002517, 0.0104, 0.02741, 0.006868, 0.02739, 0.009694, 0.002517, 0.01233, 0.002529, 0.1212, 0.02737, 0.1174, 0.02737, 0.1192, 0.002519, 0.1221, 0.00252, 0.05779, 0.02742, 0.05383, 0.02742, 0.05377, 0.002539, 0.05672, 0.002536, 0.09723, 0.02741, 0.09343, 0.02742, 0.09236, 0.002536, 0.09519, 0.002528, 0.02945, 0.02739, 0.02596, 0.02741, 0.02392, 0.002528, 0.02652, 0.002516, 0.0425, 0.02739, 0.03939, 0.02737, 0.04301, 0.002501, 0.04533, 0.002517, 0.1394, 0.02736, 0.1364, 0.02736, 0.1334, 0.002514, 0.1356, 0.00251, 0.08167, 0.02741, 0.07814, 0.02739, 0.08097, 0.002517, 0.0836, 0.002529, 0.01423, 0.02742, 0.0104, 0.02741, 0.01233, 0.002529, 0.01518, 0.002536, 0.1252, 0.02737, 0.1212, 0.02737, 0.1221, 0.00252, 0.125, 0.002521, 0.06159, 0.02741, 0.05779, 0.02742, 0.05672, 0.002536, 0.05955, 0.002528, 0.1007, 0.02739, 0.09723, 0.02741, 0.09519, 0.002528, 0.09779, 0.002515, 0.0325, 0.02737, 0.02945, 0.02739, 0.02652, 0.002516, 0.02879, 0.002499, 0.04604, 0.02741, 0.0425, 0.02739, 0.04533, 0.002517, 0.04796, 0.002529, 0.0855, 0.02742, 0.08167, 0.02741, 0.0836, 0.002529, 0.08645, 0.002536, 0.0182, 0.02742, 0.01423, 0.02742, 0.01518, 0.002536, 0.01814, 0.002538, 0.1291, 0.02737, 0.1252, 0.02737, 0.125, 0.002521, 0.128, 0.00252, 0.06508, 0.02739, 0.06159, 0.02741, 0.05955, 0.002528, 0.06216, 0.002516, 0.1038, 0.02737, 0.1007, 0.02739, 0.09779, 0.002515, 0.1001, 0.002499, 0.1138, 0.02737, 0.1107, 0.02736, 0.1142, 0.002511, 0.1166, 0.002515, 0.04986, 0.02742, 0.04604, 0.02741, 0.04796, 0.002529, 0.05081, 0.002536, 0.08947, 0.02742, 0.0855, 0.02742, 0.08645, 0.002536, 0.08941, 0.002538, 0.02216, 0.02742, 0.0182, 0.02742, 0.01814, 0.002538, 0.02109, 0.002536, 0.1329, 0.02737, 0.1291, 0.02737, 0.128, 0.00252, 0.1308, 0.002518, 0.4118, 0.2075, 0.4118, 0.2101, 0.4033, 0.2101, 0.4033, 0.2075, 0.5538, 0.524, 0.5538, 0.5216, 0.5623, 0.5216, 0.5623, 0.524, 0.2383, 0.5183, 0.2383, 0.5154, 0.2469, 0.5154, 0.2469, 0.5183, 0.4118, 0.2101, 0.4118, 0.2127, 0.4033, 0.2127, 0.4033, 0.2101, 0.2384, 0.5211, 0.2383, 0.5183, 0.2469, 0.5183, 0.2469, 0.5211, 0.4118, 0.2127, 0.4118, 0.2153, 0.4033, 0.2153, 0.4033, 0.2127, 0.2384, 0.5234, 0.2384, 0.5211, 0.2469, 0.5211, 0.2469, 0.5234, 0.4118, 0.2153, 0.4118, 0.2178, 0.4033, 0.2178, 0.4033, 0.2153, 0.5538, 0.5318, 0.5538, 0.5294, 0.5623, 0.5294, 0.5623, 0.5318, 0.4118, 0.2178, 0.4119, 0.2202, 0.4033, 0.2202, 0.4033, 0.2178, 0.5538, 0.5346, 0.5538, 0.5318, 0.5623, 0.5318, 0.5623, 0.5346, 0.4119, 0.2202, 0.4119, 0.2222, 0.4034, 0.2222, 0.4033, 0.2202, 0.5538, 0.5376, 0.5538, 0.5346, 0.5623, 0.5346, 0.5623, 0.5376, 0.3969, 0.2028, 0.3969, 0.2049, 0.3884, 0.2049, 0.3884, 0.2028, 0.5538, 0.5407, 0.5538, 0.5376, 0.5623, 0.5376, 0.5623, 0.5407, 0.3969, 0.2049, 0.3969, 0.2072, 0.3884, 0.2072, 0.3884, 0.2049, 0.5538, 0.5438, 0.5538, 0.5407, 0.5623, 0.5407, 0.5623, 0.5438, 0.3969, 0.2072, 0.3969, 0.2097, 0.3884, 0.2097, 0.3884, 0.2072, 0.5538, 0.5468, 0.5538, 0.5438, 0.5623, 0.5438, 0.5623, 0.5468, 0.3969, 0.2097, 0.3969, 0.2124, 0.3884, 0.2124, 0.3884, 0.2097, 0.5538, 0.5495, 0.5538, 0.5468, 0.5623, 0.5468, 0.5623, 0.5495, 0.3969, 0.2124, 0.3969, 0.215, 0.3884, 0.215, 0.3884, 0.2124, 0.5538, 0.5518, 0.5538, 0.5495, 0.5623, 0.5495, 0.5623, 0.5518, 0.3969, 0.215, 0.3969, 0.2175, 0.3884, 0.2175, 0.3884, 0.215, 0.2384, 0.5313, 0.2384, 0.5288, 0.2469, 0.5288, 0.2469, 0.5313, 0.3969, 0.2175, 0.3969, 0.2198, 0.3884, 0.2198, 0.3884, 0.2175, 0.2383, 0.534, 0.2384, 0.5313, 0.2469, 0.5313, 0.2469, 0.534, 0.3969, 0.2198, 0.3969, 0.2218, 0.3884, 0.2218, 0.3884, 0.2198, 0.2383, 0.537, 0.2383, 0.534, 0.2469, 0.534, 0.2469, 0.537, 0.4262, 0.2033, 0.4262, 0.2054, 0.4177, 0.2054, 0.4177, 0.2033, 0.2383, 0.5401, 0.2383, 0.537, 0.2469, 0.537, 0.2469, 0.5401, 0.4262, 0.2054, 0.4262, 0.2077, 0.4177, 0.2077, 0.4177, 0.2054, 0.4922, 0.8541, 0.4969, 0.8541, 0.4926, 0.9295, 0.4902, 0.9295, 0.483, 0.8541, 0.4879, 0.8541, 0.488, 0.9296, 0.4855, 0.9296, 0.4969, 0.8541, 0.5013, 0.8541, 0.4949, 0.9295, 0.4926, 0.9295, 0.4879, 0.8541, 0.4927, 0.8541, 0.4905, 0.9296, 0.488, 0.9296, 0.5013, 0.8541, 0.5051, 0.8541, 0.4969, 0.9295, 0.4949, 0.9295, 0.4927, 0.8541, 0.4974, 0.8541, 0.493, 0.9296, 0.4905, 0.9296, 0.471, 0.8534, 0.4747, 0.8534, 0.4814, 0.9289, 0.4795, 0.9289, 0.4974, 0.8541, 0.5017, 0.8542, 0.4952, 0.9297, 0.493, 0.9296, 0.4747, 0.8534, 0.479, 0.8534, 0.4837, 0.9289, 0.4814, 0.9289, 0.5017, 0.8542, 0.5055, 0.8542, 0.4972, 0.9297, 0.4952, 0.9297, 0.479, 0.8534, 0.4836, 0.8534, 0.4861, 0.9289, 0.4837, 0.9289, 0.4703, 0.8539, 0.4741, 0.8538, 0.4808, 0.9293, 0.4789, 0.9294, 0.4836, 0.8534, 0.4885, 0.8533, 0.4886, 0.9289, 0.4861, 0.9289, 0.4741, 0.8538, 0.4784, 0.8538, 0.483, 0.9293, 0.4808, 0.9293, 0.4885, 0.8533, 0.4933, 0.8534, 0.4911, 0.9289, 0.4886, 0.9289, 0.4784, 0.8538, 0.483, 0.8538, 0.4855, 0.9293, 0.483, 0.9293, 0.4933, 0.8534, 0.498, 0.8534, 0.4936, 0.9289, 0.4911, 0.9289, 0.4699, 0.8541, 0.4736, 0.8541, 0.4805, 0.9295, 0.4786, 0.9295, 0.483, 0.8538, 0.4879, 0.8538, 0.488, 0.9293, 0.4855, 0.9293, 0.498, 0.8534, 0.5024, 0.8534, 0.4958, 0.9289, 0.4936, 0.9289, 0.4736, 0.8541, 0.4779, 0.8541, 0.4827, 0.9295, 0.4805, 0.9295, 0.4879, 0.8538, 0.4927, 0.8538, 0.4905, 0.9293, 0.488, 0.9293, 0.5024, 0.8534, 0.5062, 0.8534, 0.4978, 0.9289, 0.4958, 0.9289, 0.4779, 0.8541, 0.4825, 0.8541, 0.4851, 0.9295, 0.4827, 0.9295, 0.4927, 0.8538, 0.4974, 0.8538, 0.493, 0.9293, 0.4905, 0.9293, 0.4703, 0.8542, 0.4741, 0.8542, 0.4808, 0.9297, 0.4789, 0.9297, 0.4825, 0.8541, 0.4873, 0.8541, 0.4877, 0.9295, 0.4851, 0.9295, 0.4974, 0.8538, 0.5017, 0.8538, 0.4952, 0.9293, 0.493, 0.9293, 0.4741, 0.8542, 0.4784, 0.8541, 0.483, 0.9296, 0.4808, 0.9297, 0.4873, 0.8541, 0.4922, 0.8541, 0.4902, 0.9295, 0.4877, 0.9295, 0.5017, 0.8538, 0.5055, 0.8539, 0.4972, 0.9294, 0.4952, 0.9293, 0.2145, 0.9158, 0.2145, 0.9127, 0.2151, 0.9126, 0.2151, 0.9158, 0.2139, 0.9188, 0.2145, 0.9158, 0.2151, 0.9158, 0.2145, 0.919, 0.2127, 0.9217, 0.2139, 0.9188, 0.2145, 0.919, 0.2132, 0.922, 0.2109, 0.9243, 0.2127, 0.9217, 0.2132, 0.922, 0.2114, 0.9247, 0.2087, 0.9265, 0.2109, 0.9243, 0.2114, 0.9247, 0.2091, 0.927, 0.2062, 0.9282, 0.2087, 0.9265, 0.2091, 0.927, 0.2064, 0.9288, 0.2033, 0.9294, 0.2062, 0.9282, 0.2064, 0.9288, 0.2035, 0.93, 0.2002, 0.93, 0.2033, 0.9294, 0.2035, 0.93, 0.2003, 0.9306, 0.1971, 0.93, 0.2002, 0.93, 0.2003, 0.9306, 0.197, 0.9306, 0.194, 0.9294, 0.1971, 0.93, 0.197, 0.9306, 0.1939, 0.93, 0.1912, 0.9282, 0.194, 0.9294, 0.1939, 0.93, 0.1909, 0.9288, 0.1886, 0.9265, 0.1912, 0.9282, 0.1909, 0.9288, 0.1882, 0.927, 0.1864, 0.9243, 0.1886, 0.9265, 0.1882, 0.927, 0.1859, 0.9247, 0.1846, 0.9217, 0.1864, 0.9243, 0.1859, 0.9247, 0.1841, 0.922, 0.1834, 0.9188, 0.1846, 0.9217, 0.1841, 0.922, 0.1829, 0.919, 0.1828, 0.9158, 0.1834, 0.9188, 0.1829, 0.919, 0.1822, 0.9158, 0.1828, 0.9127, 0.1828, 0.9158, 0.1822, 0.9158, 0.1822, 0.9126, 0.1834, 0.9096, 0.1828, 0.9127, 0.1822, 0.9126, 0.1829, 0.9094, 0.1846, 0.9067, 0.1834, 0.9096, 0.1829, 0.9094, 0.1841, 0.9064, 0.1864, 0.9041, 0.1846, 0.9067, 0.1841, 0.9064, 0.1859, 0.9037, 0.1886, 0.9019, 0.1864, 0.9041, 0.1859, 0.9037, 0.1882, 0.9015, 0.1912, 0.9002, 0.1886, 0.9019, 0.1882, 0.9015, 0.1909, 0.8997, 0.194, 0.899, 0.1912, 0.9002, 0.1909, 0.8997, 0.1939, 0.8984, 0.1971, 0.8984, 0.194, 0.899, 0.1939, 0.8984, 0.197, 0.8978, 0.2002, 0.8984, 0.1971, 0.8984, 0.197, 0.8978, 0.2003, 0.8978, 0.2033, 0.899, 0.2002, 0.8984, 0.2003, 0.8978, 0.2035, 0.8984, 0.2062, 0.9002, 0.2033, 0.899, 0.2035, 0.8984, 0.2064, 0.8997, 0.2087, 0.9019, 0.2062, 0.9002, 0.2064, 0.8997, 0.2091, 0.9015, 0.2109, 0.9041, 0.2087, 0.9019, 0.2091, 0.9015, 0.2114, 0.9037, 0.2127, 0.9067, 0.2109, 0.9041, 0.2114, 0.9037, 0.2132, 0.9064, 0.2139, 0.9096, 0.2127, 0.9067, 0.2132, 0.9064, 0.2145, 0.9094, 0.2145, 0.9127, 0.2139, 0.9096, 0.2145, 0.9094, 0.2151, 0.9126, 0.5544, 0.9187, 0.5569, 0.9177, 0.557, 0.9183, 0.5547, 0.9192, 0.5569, 0.9177, 0.5595, 0.9172, 0.5595, 0.9178, 0.557, 0.9183, 0.5595, 0.9172, 0.5621, 0.9172, 0.562, 0.9178, 0.5595, 0.9178, 0.5621, 0.9172, 0.5647, 0.9177, 0.5645, 0.9183, 0.562, 0.9178, 0.5647, 0.9177, 0.5671, 0.9187, 0.5668, 0.9192, 0.5645, 0.9183, 0.5671, 0.9187, 0.5693, 0.9202, 0.5689, 0.9206, 0.5668, 0.9192, 0.5693, 0.9202, 0.5712, 0.922, 0.5707, 0.9224, 0.5689, 0.9206, 0.5712, 0.922, 0.5727, 0.9242, 0.5721, 0.9245, 0.5707, 0.9224, 0.5727, 0.9242, 0.5737, 0.9267, 0.5731, 0.9268, 0.5721, 0.9245, 0.5737, 0.9267, 0.5742, 0.9293, 0.5736, 0.9293, 0.5731, 0.9268, 0.5742, 0.9293, 0.5742, 0.9319, 0.5736, 0.9318, 0.5736, 0.9293, 0.5742, 0.9319, 0.5737, 0.9345, 0.5731, 0.9343, 0.5736, 0.9318, 0.5737, 0.9345, 0.5727, 0.9369, 0.5721, 0.9366, 0.5731, 0.9343, 0.5727, 0.9369, 0.5712, 0.9391, 0.5707, 0.9387, 0.5721, 0.9366, 0.5712, 0.9391, 0.5693, 0.941, 0.5689, 0.9405, 0.5707, 0.9387, 0.5693, 0.941, 0.5671, 0.9425, 0.5668, 0.9419, 0.5689, 0.9405, 0.5671, 0.9425, 0.5647, 0.9435, 0.5645, 0.9429, 0.5668, 0.9419, 0.5647, 0.9435, 0.5621, 0.944, 0.562, 0.9434, 0.5645, 0.9429, 0.5621, 0.944, 0.5595, 0.944, 0.5595, 0.9434, 0.562, 0.9434, 0.5595, 0.944, 0.5569, 0.9435, 0.557, 0.9429, 0.5595, 0.9434, 0.5569, 0.9435, 0.5544, 0.9425, 0.5547, 0.9419, 0.557, 0.9429, 0.5544, 0.9425, 0.5522, 0.941, 0.5526, 0.9405, 0.5547, 0.9419, 0.5522, 0.941, 0.5504, 0.9391, 0.5508, 0.9387, 0.5526, 0.9405, 0.5504, 0.9391, 0.5489, 0.9369, 0.5494, 0.9366, 0.5508, 0.9387, 0.5489, 0.9369, 0.5479, 0.9345, 0.5485, 0.9343, 0.5494, 0.9366, 0.5479, 0.9345, 0.5474, 0.9319, 0.548, 0.9318, 0.5485, 0.9343, 0.5474, 0.9319, 0.5474, 0.9293, 0.548, 0.9293, 0.548, 0.9318, 0.5474, 0.9293, 0.5479, 0.9267, 0.5485, 0.9268, 0.548, 0.9293, 0.5479, 0.9267, 0.5489, 0.9242, 0.5494, 0.9245, 0.5485, 0.9268, 0.5489, 0.9242, 0.5504, 0.922, 0.5508, 0.9224, 0.5494, 0.9245, 0.5504, 0.922, 0.5522, 0.9202, 0.5526, 0.9206, 0.5508, 0.9224, 0.5522, 0.9202, 0.5544, 0.9187, 0.5547, 0.9192, 0.5526, 0.9206, 0.5748, 0.9269, 0.5738, 0.9244, 0.5759, 0.9233, 0.5771, 0.9262, 0.5753, 0.9295, 0.5748, 0.9269, 0.5771, 0.9262, 0.5777, 0.9292, 0.5753, 0.9321, 0.5753, 0.9295, 0.5777, 0.9292, 0.5777, 0.9323, 0.5748, 0.9347, 0.5753, 0.9321, 0.5777, 0.9323, 0.5771, 0.9354, 0.5738, 0.9371, 0.5748, 0.9347, 0.5771, 0.9354, 0.5759, 0.9383, 0.5723, 0.9393, 0.5738, 0.9371, 0.5759, 0.9383, 0.5742, 0.9409, 0.5704, 0.9412, 0.5723, 0.9393, 0.5742, 0.9409, 0.572, 0.9431, 0.5682, 0.9426, 0.5704, 0.9412, 0.572, 0.9431, 0.5694, 0.9448, 0.5658, 0.9437, 0.5682, 0.9426, 0.5694, 0.9448, 0.5665, 0.946, 0.5632, 0.9442, 0.5658, 0.9437, 0.5665, 0.946, 0.5635, 0.9466, 0.5606, 0.9442, 0.5632, 0.9442, 0.5635, 0.9466, 0.5603, 0.9466, 0.558, 0.9437, 0.5606, 0.9442, 0.5603, 0.9466, 0.5573, 0.946, 0.5556, 0.9426, 0.558, 0.9437, 0.5573, 0.946, 0.5544, 0.9448, 0.5534, 0.9412, 0.5556, 0.9426, 0.5544, 0.9448, 0.5518, 0.9431, 0.5515, 0.9393, 0.5534, 0.9412, 0.5518, 0.9431, 0.5496, 0.9409, 0.55, 0.9371, 0.5515, 0.9393, 0.5496, 0.9409, 0.5479, 0.9383, 0.549, 0.9347, 0.55, 0.9371, 0.5479, 0.9383, 0.5467, 0.9354, 0.5485, 0.9321, 0.549, 0.9347, 0.5467, 0.9354, 0.5461, 0.9323, 0.5485, 0.9295, 0.5485, 0.9321, 0.5461, 0.9323, 0.5461, 0.9292, 0.549, 0.9269, 0.5485, 0.9295, 0.5461, 0.9292, 0.5467, 0.9262, 0.55, 0.9244, 0.549, 0.9269, 0.5467, 0.9262, 0.5479, 0.9233, 0.5515, 0.9222, 0.55, 0.9244, 0.5479, 0.9233, 0.5496, 0.9207, 0.5534, 0.9204, 0.5515, 0.9222, 0.5496, 0.9207, 0.5518, 0.9185, 0.5556, 0.9189, 0.5534, 0.9204, 0.5518, 0.9185, 0.5544, 0.9168, 0.558, 0.9179, 0.5556, 0.9189, 0.5544, 0.9168, 0.5573, 0.9156, 0.5606, 0.9174, 0.558, 0.9179, 0.5573, 0.9156, 0.5603, 0.915, 0.5632, 0.9174, 0.5606, 0.9174, 0.5603, 0.915, 0.5635, 0.915, 0.5658, 0.9179, 0.5632, 0.9174, 0.5635, 0.915, 0.5665, 0.9156, 0.5682, 0.9189, 0.5658, 0.9179, 0.5665, 0.9156, 0.5694, 0.9168, 0.5704, 0.9204, 0.5682, 0.9189, 0.5694, 0.9168, 0.572, 0.9185, 0.5723, 0.9222, 0.5704, 0.9204, 0.572, 0.9185, 0.5742, 0.9207, 0.5738, 0.9244, 0.5723, 0.9222, 0.5742, 0.9207, 0.5759, 0.9233, 0.2383, 0.5154, 0.2383, 0.5123, 0.2469, 0.5123, 0.2469, 0.5154, 0.5538, 0.5216, 0.5538, 0.5189, 0.5623, 0.5189, 0.5623, 0.5216, 0.4119, 0.2052, 0.4118, 0.2075, 0.4033, 0.2075, 0.4033, 0.2052, 0.2383, 0.5123, 0.2383, 0.5091, 0.2469, 0.5092, 0.2469, 0.5123, 0.5538, 0.5189, 0.5538, 0.5159, 0.5623, 0.5159, 0.5623, 0.5189, 0.4119, 0.2031, 0.4119, 0.2052, 0.4033, 0.2052, 0.4034, 0.2031, 0.2383, 0.5091, 0.2383, 0.5062, 0.2469, 0.5062, 0.2469, 0.5092, 0.5538, 0.5159, 0.5538, 0.5128, 0.5623, 0.5128, 0.5623, 0.5159, 0.3863, 0.2198, 0.3863, 0.2218, 0.3778, 0.2218, 0.3778, 0.2198, 0.2383, 0.5062, 0.2384, 0.5034, 0.2469, 0.5034, 0.2469, 0.5062, 0.5538, 0.5128, 0.5538, 0.5097, 0.5623, 0.5097, 0.5623, 0.5128, 0.3863, 0.2175, 0.3863, 0.2198, 0.3778, 0.2198, 0.3778, 0.2175, 0.2384, 0.5034, 0.2384, 0.501, 0.2469, 0.501, 0.2469, 0.5034, 0.5538, 0.5097, 0.5538, 0.5067, 0.5623, 0.5067, 0.5623, 0.5097, 0.3863, 0.215, 0.3863, 0.2175, 0.3778, 0.2175, 0.3778, 0.215, 0.4262, 0.2203, 0.4262, 0.2223, 0.4177, 0.2223, 0.4177, 0.2203, 0.5538, 0.5067, 0.5538, 0.5039, 0.5623, 0.5039, 0.5623, 0.5067, 0.3863, 0.2124, 0.3863, 0.215, 0.3778, 0.215, 0.3778, 0.2124, 0.4262, 0.218, 0.4262, 0.2203, 0.4177, 0.2203, 0.4177, 0.218, 0.5538, 0.5039, 0.5538, 0.5015, 0.5623, 0.5015, 0.5623, 0.5039, 0.3863, 0.2097, 0.3863, 0.2124, 0.3778, 0.2124, 0.3778, 0.2097, 0.4262, 0.2155, 0.4262, 0.218, 0.4177, 0.218, 0.4177, 0.2155, 0.2384, 0.5513, 0.2384, 0.5489, 0.2469, 0.5489, 0.2469, 0.5513, 0.3863, 0.2072, 0.3863, 0.2097, 0.3778, 0.2097, 0.3778, 0.2072, 0.4262, 0.2129, 0.4262, 0.2155, 0.4177, 0.2155, 0.4177, 0.2129, 0.2384, 0.5489, 0.2383, 0.5462, 0.2469, 0.5462, 0.2469, 0.5489, 0.3863, 0.2049, 0.3863, 0.2072, 0.3778, 0.2072, 0.3778, 0.2049, 0.4262, 0.2103, 0.4262, 0.2129, 0.4177, 0.2129, 0.4177, 0.2103, 0.2383, 0.5462, 0.2383, 0.5432, 0.2469, 0.5432, 0.2469, 0.5462, 0.3863, 0.2028, 0.3863, 0.2049, 0.3778, 0.2049, 0.3778, 0.2028, 0.4262, 0.2077, 0.4262, 0.2103, 0.4177, 0.2103, 0.4177, 0.2077, 0.2383, 0.5432, 0.2383, 0.5401, 0.2469, 0.5401, 0.2469, 0.5432, 0.4926, 0.9398, 0.4926, 0.9389, 0.495, 0.9387, 0.495, 0.94, 0.4925, 0.9406, 0.4926, 0.9398, 0.495, 0.94, 0.4947, 0.9413, 0.4921, 0.9414, 0.4925, 0.9406, 0.4947, 0.9413, 0.4942, 0.9425, 0.4917, 0.9421, 0.4921, 0.9414, 0.4942, 0.9425, 0.4935, 0.9436, 0.4911, 0.9427, 0.4917, 0.9421, 0.4935, 0.9436, 0.4925, 0.9445, 0.4904, 0.9432, 0.4911, 0.9427, 0.4925, 0.9445, 0.4915, 0.9452, 0.4896, 0.9435, 0.4904, 0.9432, 0.4915, 0.9452, 0.4902, 0.9457, 0.4887, 0.9437, 0.4896, 0.9435, 0.4902, 0.9457, 0.489, 0.946, 0.4879, 0.9437, 0.4887, 0.9437, 0.489, 0.946, 0.4876, 0.946, 0.487, 0.9435, 0.4879, 0.9437, 0.4876, 0.946, 0.4864, 0.9457, 0.4863, 0.9432, 0.487, 0.9435, 0.4864, 0.9457, 0.4852, 0.9452, 0.4855, 0.9427, 0.4863, 0.9432, 0.4852, 0.9452, 0.4841, 0.9445, 0.4849, 0.9421, 0.4855, 0.9427, 0.4841, 0.9445, 0.4831, 0.9436, 0.4845, 0.9414, 0.4849, 0.9421, 0.4831, 0.9436, 0.4824, 0.9425, 0.4841, 0.9406, 0.4845, 0.9414, 0.4824, 0.9425, 0.4819, 0.9413, 0.484, 0.9398, 0.4841, 0.9406, 0.4819, 0.9413, 0.4816, 0.94, 0.484, 0.9389, 0.484, 0.9398, 0.4816, 0.94, 0.4816, 0.9387, 0.4841, 0.9381, 0.484, 0.9389, 0.4816, 0.9387, 0.4819, 0.9374, 0.4845, 0.9373, 0.4841, 0.9381, 0.4819, 0.9374, 0.4824, 0.9362, 0.4849, 0.9366, 0.4845, 0.9373, 0.4824, 0.9362, 0.4831, 0.9351, 0.4855, 0.936, 0.4849, 0.9366, 0.4831, 0.9351, 0.4841, 0.9342, 0.4863, 0.9355, 0.4855, 0.936, 0.4841, 0.9342, 0.4852, 0.9335, 0.487, 0.9352, 0.4863, 0.9355, 0.4852, 0.9335, 0.4864, 0.933, 0.4879, 0.935, 0.487, 0.9352, 0.4864, 0.933, 0.4876, 0.9327, 0.4887, 0.935, 0.4879, 0.935, 0.4876, 0.9327, 0.489, 0.9327, 0.4896, 0.9352, 0.4887, 0.935, 0.489, 0.9327, 0.4902, 0.933, 0.4904, 0.9355, 0.4896, 0.9352, 0.4902, 0.933, 0.4915, 0.9335, 0.4911, 0.936, 0.4904, 0.9355, 0.4915, 0.9335, 0.4925, 0.9342, 0.4917, 0.9366, 0.4911, 0.936, 0.4925, 0.9342, 0.4935, 0.9351, 0.4921, 0.9373, 0.4917, 0.9366, 0.4935, 0.9351, 0.4942, 0.9362, 0.4925, 0.9381, 0.4921, 0.9373, 0.4942, 0.9362, 0.4947, 0.9374, 0.4926, 0.9389, 0.4925, 0.9381, 0.4947, 0.9374, 0.495, 0.9387, 0.5121, 0.9437, 0.5096, 0.9437, 0.5096, 0.8806, 0.5121, 0.8807, 0.1364, 0.7354, 0.1364, 0.634, 0.1394, 0.634, 0.1394, 0.7354, 0.1329, 0.7354, 0.1329, 0.634, 0.1364, 0.634, 0.1364, 0.7354, 0.1291, 0.7354, 0.1291, 0.634, 0.1329, 0.634, 0.1329, 0.7354, 0.1252, 0.7354, 0.1252, 0.634, 0.1291, 0.634, 0.1291, 0.7354, 0.1212, 0.7354, 0.1212, 0.634, 0.1252, 0.634, 0.1252, 0.7354, 0.1174, 0.7354, 0.1174, 0.634, 0.1212, 0.634, 0.1212, 0.7354, 0.1138, 0.7354, 0.1138, 0.634, 0.1174, 0.634, 0.1174, 0.7354, 0.1107, 0.7354, 0.1107, 0.634, 0.1138, 0.634, 0.1138, 0.7354, 0.02945, 0.7354, 0.02945, 0.634, 0.0325, 0.634, 0.0325, 0.7354, 0.02596, 0.7354, 0.02596, 0.634, 0.02945, 0.634, 0.02945, 0.7354, 0.02216, 0.7354, 0.02216, 0.634, 0.02596, 0.634, 0.02596, 0.7354, 0.0182, 0.7354, 0.0182, 0.634, 0.02216, 0.634, 0.02216, 0.7354, 0.01423, 0.7354, 0.01423, 0.634, 0.0182, 0.634, 0.0182, 0.7354, 0.0104, 0.7354, 0.0104, 0.634, 0.01423, 0.634, 0.01423, 0.7354, 0.006868, 0.7354, 0.006868, 0.634, 0.0104, 0.634, 0.0104, 0.7354, 0.003759, 0.7354, 0.003759, 0.634, 0.006868, 0.634, 0.006868, 0.7354, 0.1007, 0.7354, 0.1007, 0.634, 0.1038, 0.634, 0.1038, 0.7354, 0.09723, 0.7354, 0.09723, 0.634, 0.1007, 0.634, 0.1007, 0.7354, 0.09343, 0.7354, 0.09343, 0.634, 0.09723, 0.634, 0.09723, 0.7354, 0.08947, 0.7354, 0.08947, 0.634, 0.09343, 0.634, 0.09343, 0.7354, 0.0855, 0.7354, 0.0855, 0.634, 0.08947, 0.634, 0.08947, 0.7354, 0.08167, 0.7354, 0.08167, 0.634, 0.0855, 0.634, 0.0855, 0.7354, 0.07814, 0.7354, 0.07814, 0.634, 0.08167, 0.634, 0.08167, 0.7354, 0.07503, 0.7354, 0.07503, 0.634, 0.07814, 0.634, 0.07814, 0.7354, 0.06508, 0.7354, 0.06508, 0.634, 0.06813, 0.634, 0.06813, 0.7354, 0.06159, 0.7354, 0.06159, 0.634, 0.06508, 0.634, 0.06508, 0.7354, 0.05779, 0.7354, 0.05779, 0.634, 0.06159, 0.634, 0.06159, 0.7354, 0.05383, 0.7354, 0.05383, 0.634, 0.05779, 0.634, 0.05779, 0.7354, 0.04986, 0.7354, 0.04986, 0.634, 0.05383, 0.634, 0.05383, 0.7354, 0.04604, 0.7354, 0.04604, 0.634, 0.04986, 0.634, 0.04986, 0.7354, 0.0425, 0.7354, 0.0425, 0.634, 0.04604, 0.634, 0.04604, 0.7354, 0.03939, 0.7354, 0.03939, 0.634, 0.0425, 0.634, 0.0425, 0.7354, 0.6318, 0.8065, 0.6318, 0.9062, 0.6288, 0.9062, 0.6288, 0.8065, 0.6353, 0.8064, 0.6353, 0.9061, 0.6318, 0.9062, 0.6318, 0.8065, 0.639, 0.8064, 0.639, 0.9061, 0.6353, 0.9061, 0.6353, 0.8064, 0.643, 0.8064, 0.643, 0.9061, 0.639, 0.9061, 0.639, 0.8064, 0.2113, 0.8837, 0.2113, 0.8408, 0.1834, 0.8725, 0.1834, 0.8819, 0.6508, 0.8064, 0.6508, 0.9061, 0.647, 0.9061, 0.647, 0.8064, 0.6544, 0.8065, 0.6544, 0.9062, 0.6508, 0.9061, 0.6508, 0.8064, 0.6575, 0.8065, 0.6575, 0.9062, 0.6544, 0.9062, 0.6544, 0.8065, 0.7387, 0.8064, 0.7387, 0.9061, 0.7357, 0.9062, 0.7357, 0.8065, 0.7422, 0.8064, 0.7422, 0.9061, 0.7387, 0.9061, 0.7387, 0.8064, 0.746, 0.8064, 0.746, 0.9061, 0.7422, 0.9061, 0.7422, 0.8064, 0.75, 0.8064, 0.75, 0.9061, 0.746, 0.9061, 0.746, 0.8064, 0.75, 0.8064, 0.7539, 0.8064, 0.7542, 0.8794, 0.7578, 0.8064, 0.7578, 0.9061, 0.7539, 0.9061, 0.7539, 0.8064, 0.7613, 0.8064, 0.7613, 0.9061, 0.7578, 0.9061, 0.7578, 0.8064, 0.7644, 0.8065, 0.7644, 0.9062, 0.7613, 0.9061, 0.7613, 0.8064, 0.6675, 0.8064, 0.6675, 0.9061, 0.6644, 0.9062, 0.6644, 0.8065, 0.6709, 0.8064, 0.6709, 0.9061, 0.6675, 0.9061, 0.6675, 0.8064, 0.6747, 0.8064, 0.6747, 0.9061, 0.6709, 0.9061, 0.6709, 0.8064, 0.6787, 0.8064, 0.6787, 0.9061, 0.6747, 0.9061, 0.6747, 0.8064, 0.2368, 0.5298, 0.2324, 0.5298, 0.2346, 0.5016, 0.6865, 0.8064, 0.6865, 0.9061, 0.6827, 0.9061, 0.6827, 0.8064, 0.69, 0.8064, 0.69, 0.9061, 0.6865, 0.9061, 0.6865, 0.8064, 0.6931, 0.8065, 0.6931, 0.9062, 0.69, 0.9061, 0.69, 0.8064, 0.7031, 0.8064, 0.7031, 0.9061, 0.7, 0.9062, 0.7, 0.8065, 0.7066, 0.8064, 0.7066, 0.9061, 0.7031, 0.9061, 0.7031, 0.8064, 0.7104, 0.8064, 0.7104, 0.9061, 0.7066, 0.9061, 0.7066, 0.8064, 0.7143, 0.8064, 0.7143, 0.9061, 0.7104, 0.9061, 0.7104, 0.8064, 0.2117, 0.8834, 0.2117, 0.8405, 0.1838, 0.8722, 0.1838, 0.8817, 0.7221, 0.8064, 0.7221, 0.9061, 0.7183, 0.9061, 0.7183, 0.8064, 0.7257, 0.8064, 0.7257, 0.9061, 0.7221, 0.9061, 0.7221, 0.8064, 0.7288, 0.8065, 0.7288, 0.9062, 0.7257, 0.9061, 0.7257, 0.8064, 0.1364, 0.3725, 0.1364, 0.08764, 0.1394, 0.08764, 0.1394, 0.3725, 0.1329, 0.3725, 0.1329, 0.08765, 0.1364, 0.08764, 0.1364, 0.3725, 0.1291, 0.3725, 0.1291, 0.08765, 0.1329, 0.08765, 0.1329, 0.3725, 0.1252, 0.3725, 0.1252, 0.08765, 0.1291, 0.08765, 0.1291, 0.3725, 0.9034, 0.5184, 0.9034, 0.2336, 0.979, 0.2336, 0.979, 0.2897, 0.1174, 0.3725, 0.1174, 0.08765, 0.1212, 0.08765, 0.1212, 0.3725, 0.1138, 0.3725, 0.1138, 0.08765, 0.1174, 0.08765, 0.1174, 0.3725, 0.1107, 0.3725, 0.1107, 0.08764, 0.1138, 0.08765, 0.1138, 0.3725, 0.02945, 0.3725, 0.02945, 0.08767, 0.0325, 0.08765, 0.0325, 0.3725, 0.02596, 0.3725, 0.02596, 0.08769, 0.02945, 0.08767, 0.02945, 0.3725, 0.02216, 0.3725, 0.02216, 0.0877, 0.02596, 0.08769, 0.02596, 0.3725, 0.0182, 0.3725, 0.0182, 0.0877, 0.02216, 0.0877, 0.02216, 0.3725, 0.9036, 0.2336, 0.9036, 0.5184, 0.9789, 0.2897, 0.9789, 0.2336, 0.0104, 0.3725, 0.0104, 0.08769, 0.01423, 0.0877, 0.01423, 0.3725, 0.006868, 0.3725, 0.006868, 0.08767, 0.0104, 0.08769, 0.0104, 0.3725, 0.003759, 0.3725, 0.003759, 0.08765, 0.006868, 0.08767, 0.006868, 0.3725, 0.1007, 0.3725, 0.1007, 0.08767, 0.1038, 0.08765, 0.1038, 0.3725, 0.09723, 0.3725, 0.09723, 0.08769, 0.1007, 0.08767, 0.1007, 0.3725, 0.09343, 0.3725, 0.09343, 0.0877, 0.09723, 0.08769, 0.09723, 0.3725, 0.08947, 0.3725, 0.08947, 0.0877, 0.09343, 0.0877, 0.09343, 0.3725, 0.5743, 0.5443, 0.57, 0.5443, 0.5721, 0.4687, 0.08167, 0.3725, 0.08167, 0.08769, 0.0855, 0.0877, 0.0855, 0.3725, 0.07814, 0.3725, 0.07814, 0.08767, 0.08167, 0.08769, 0.08167, 0.3725, 0.07503, 0.3725, 0.07503, 0.08765, 0.07814, 0.08767, 0.07814, 0.3725, 0.06508, 0.3725, 0.06508, 0.08767, 0.06813, 0.08765, 0.06813, 0.3725, 0.06159, 0.3725, 0.06159, 0.08769, 0.06508, 0.08767, 0.06508, 0.3725, 0.05779, 0.3725, 0.05779, 0.0877, 0.06159, 0.08769, 0.06159, 0.3725, 0.05383, 0.3725, 0.05383, 0.0877, 0.05779, 0.0877, 0.05779, 0.3725, 0.9034, 0.5184, 0.9034, 0.2336, 0.979, 0.2336, 0.979, 0.2897, 0.04604, 0.3725, 0.04604, 0.08769, 0.04986, 0.0877, 0.04986, 0.3725, 0.0425, 0.3725, 0.0425, 0.08767, 0.04604, 0.08769, 0.04604, 0.3725, 0.03939, 0.3725, 0.03939, 0.08765, 0.0425, 0.08767, 0.0425, 0.3725, 0.907, 0.003752, 0.907, 0.2322, 0.9042, 0.2321, 0.9042, 0.003729, 0.9042, 0.003729, 0.9042, 0.2321, 0.9011, 0.2321, 0.9011, 0.003712, 0.9011, 0.003712, 0.9011, 0.2321, 0.8977, 0.2321, 0.8977, 0.003702, 0.8977, 0.003702, 0.8977, 0.2321, 0.8941, 0.2321, 0.8941, 0.003699, 0.8941, 0.003699, 0.8941, 0.2321, 0.8906, 0.2321, 0.8906, 0.003703, 0.8906, 0.003703, 0.8906, 0.2321, 0.8872, 0.2321, 0.8872, 0.003714, 0.8872, 0.003714, 0.8872, 0.2321, 0.8841, 0.2321, 0.8841, 0.003732, 0.8841, 0.003732, 0.8841, 0.2321, 0.8814, 0.2322, 0.8814, 0.003755, 0.9053, 0.004169, 0.9053, 0.2326, 0.9025, 0.2326, 0.9025, 0.004146, 0.9025, 0.004146, 0.9025, 0.2326, 0.8994, 0.2325, 0.8994, 0.004129, 0.8994, 0.004129, 0.8994, 0.2325, 0.8959, 0.2325, 0.8959, 0.004119, 0.8959, 0.004119, 0.8959, 0.2325, 0.8924, 0.2325, 0.8924, 0.004116, 0.8924, 0.004116, 0.8924, 0.2325, 0.8889, 0.2325, 0.8889, 0.00412, 0.8889, 0.00412, 0.8889, 0.2325, 0.8855, 0.2325, 0.8855, 0.004131, 0.8855, 0.004131, 0.8855, 0.2325, 0.8824, 0.2326, 0.8824, 0.004148, 0.9494, 0.004428, 0.9494, 0.2328, 0.9462, 0.2328, 0.9462, 0.004428, 0.9462, 0.004428, 0.9462, 0.2328, 0.943, 0.2328, 0.943, 0.004428, 0.943, 0.004428, 0.943, 0.2328, 0.9398, 0.2328, 0.9398, 0.004428, 0.9398, 0.004428, 0.9398, 0.2328, 0.9366, 0.2328, 0.9366, 0.004428, 0.9366, 0.004428, 0.9366, 0.2328, 0.9334, 0.2328, 0.9334, 0.004428, 0.9334, 0.004428, 0.9334, 0.2328, 0.9302, 0.2328, 0.9302, 0.004428, 0.9302, 0.004428, 0.9302, 0.2328, 0.927, 0.2328, 0.927, 0.004428, 0.927, 0.004428, 0.927, 0.2328, 0.9237, 0.2328, 0.9237, 0.004428, 0.9237, 0.004428, 0.9237, 0.2328, 0.9205, 0.2328, 0.9205, 0.004428, 0.9205, 0.004428, 0.9205, 0.2328, 0.9173, 0.2328, 0.9173, 0.004428, 0.9173, 0.004428, 0.9173, 0.2328, 0.9141, 0.2328, 0.9141, 0.004428, 0.9141, 0.004428, 0.9141, 0.2328, 0.9109, 0.2328, 0.9109, 0.004428, 0.9109, 0.004428, 0.9109, 0.2328, 0.9077, 0.2328, 0.9077, 0.004428, 0.9077, 0.004428, 0.9077, 0.2328, 0.9045, 0.2328, 0.9045, 0.004428, 0.9045, 0.004428, 0.9045, 0.2328, 0.9013, 0.2328, 0.9013, 0.004428, 0.9013, 0.004428, 0.9013, 0.2328, 0.8981, 0.2328, 0.8981, 0.004428, 0.8981, 0.004428, 0.8981, 0.2328, 0.8949, 0.2328, 0.8949, 0.004428, 0.9034, 0.5184, 0.9034, 0.2336, 0.979, 0.2336, 0.979, 0.2897, 0.08947, 0.3725, 0.0855, 0.3725, 0.08148, 0.1444, 0.9036, 0.2336, 0.9036, 0.5185, 0.9788, 0.2897, 0.9788, 0.2336, 0.5706, 0.3624, 0.575, 0.3623, 0.575, 0.438, 0.9034, 0.5184, 0.9034, 0.2336, 0.979, 0.2336, 0.979, 0.2897, 0.0182, 0.3725, 0.01423, 0.3725, 0.01021, 0.1444, 0.05383, 0.3725, 0.04986, 0.3725, 0.04584, 0.1444, 0.5753, 0.4688, 0.5797, 0.4687, 0.5797, 0.5443, 0.9036, 0.2336, 0.9036, 0.5184, 0.9788, 0.2897, 0.9788, 0.2336, 0.1252, 0.3725, 0.1212, 0.3725, 0.1182, 0.1439, 0.5653, 0.3624, 0.5696, 0.3623, 0.5696, 0.438, 0.9036, 0.2336, 0.9036, 0.5184, 0.9788, 0.2897, 0.9788, 0.2336, 0.2116, 0.8407, 0.2116, 0.8836, 0.1834, 0.8819, 0.1834, 0.8724, 0.2112, 0.8843, 0.2112, 0.8414, 0.1833, 0.8731, 0.1833, 0.8826, 0.6787, 0.8064, 0.6827, 0.8064, 0.6829, 0.8794, 0.7143, 0.8064, 0.7183, 0.8064, 0.7186, 0.8794, 0.2116, 0.841, 0.2116, 0.8839, 0.1834, 0.8821, 0.1834, 0.8727, 0.2368, 0.5647, 0.2324, 0.5647, 0.2346, 0.5365, 0.2118, 0.8409, 0.2118, 0.8838, 0.1836, 0.882, 0.1836, 0.8726, 0.643, 0.8064, 0.647, 0.8064, 0.6468, 0.8799, 0.1873, 0.5775, 0.183, 0.5775, 0.1852, 0.5494, 0.2112, 0.884, 0.2112, 0.8411, 0.1833, 0.8727, 0.1833, 0.8822, 0.5638, 0.5304, 0.5682, 0.5301, 0.5682, 0.5583, 0.2119, 0.8412, 0.2119, 0.8841, 0.1836, 0.8823, 0.1836, 0.8728, 0.4746, 0.9381, 0.4746, 0.939, 0.4745, 0.9398, 0.4741, 0.9406, 0.4737, 0.9413, 0.4731, 0.9419, 0.4724, 0.9424, 0.4716, 0.9427, 0.4707, 0.9429, 0.4699, 0.9429, 0.4691, 0.9427, 0.4683, 0.9424, 0.4676, 0.9419, 0.467, 0.9413, 0.4665, 0.9406, 0.4662, 0.9398, 0.466, 0.939, 0.466, 0.9381, 0.4662, 0.9373, 0.4665, 0.9365, 0.467, 0.9358, 0.4676, 0.9352, 0.4683, 0.9347, 0.4691, 0.9344, 0.4699, 0.9342, 0.4707, 0.9342, 0.4716, 0.9344, 0.4724, 0.9347, 0.4731, 0.9352, 0.4737, 0.9358, 0.4741, 0.9365, 0.4745, 0.9373, 0.5251, 0.9439, 0.5226, 0.9439, 0.5226, 0.8808, 0.5251, 0.8808, 0.5164, 0.9443, 0.5136, 0.9443, 0.5136, 0.8812, 0.5164, 0.8812, 0.5096, 0.9437, 0.5074, 0.9437, 0.5074, 0.8806, 0.5096, 0.8806, 0.5226, 0.9439, 0.52, 0.9439, 0.52, 0.8808, 0.5226, 0.8808, 0.5136, 0.9443, 0.5109, 0.9443, 0.5109, 0.8812, 0.5136, 0.8812, 0.5268, 0.9441, 0.5246, 0.9441, 0.5246, 0.881, 0.5268, 0.881, 0.52, 0.9439, 0.5172, 0.9439, 0.5172, 0.8808, 0.52, 0.8808, 0.5109, 0.9443, 0.5084, 0.9443, 0.5084, 0.8812, 0.5109, 0.8812, 0.5246, 0.9441, 0.5222, 0.9441, 0.5222, 0.8811, 0.5246, 0.881, 0.5172, 0.9439, 0.5144, 0.9439, 0.5144, 0.8808, 0.5172, 0.8808, 0.5084, 0.9443, 0.5062, 0.9443, 0.5062, 0.8812, 0.5084, 0.8812, 0.5222, 0.9441, 0.5196, 0.9441, 0.5196, 0.8811, 0.5222, 0.8811, 0.5144, 0.9439, 0.5117, 0.9439, 0.5117, 0.8808, 0.5144, 0.8808, 0.5196, 0.9441, 0.5168, 0.9441, 0.5168, 0.8811, 0.5196, 0.8811, 0.5117, 0.9439, 0.5093, 0.9439, 0.5093, 0.8808, 0.5117, 0.8808, 0.5168, 0.9441, 0.514, 0.9441, 0.514, 0.8811, 0.5168, 0.8811, 0.5093, 0.9439, 0.5071, 0.9439, 0.5071, 0.8808, 0.5093, 0.8808, 0.514, 0.9441, 0.5113, 0.9441, 0.5113, 0.8811, 0.514, 0.8811, 0.5276, 0.9437, 0.5255, 0.9437, 0.5255, 0.8806, 0.5276, 0.8806, 0.5113, 0.9441, 0.5088, 0.9441, 0.5088, 0.881, 0.5113, 0.8811, 0.5255, 0.9437, 0.523, 0.9437, 0.523, 0.8807, 0.5255, 0.8806, 0.5088, 0.9441, 0.5066, 0.9441, 0.5066, 0.881, 0.5088, 0.881, 0.523, 0.9437, 0.5203, 0.9437, 0.5203, 0.8807, 0.523, 0.8807, 0.5264, 0.9443, 0.5243, 0.9443, 0.5243, 0.8812, 0.5264, 0.8812, 0.5203, 0.9437, 0.5176, 0.9437, 0.5176, 0.8807, 0.5203, 0.8807, 0.5243, 0.9443, 0.5218, 0.9443, 0.5218, 0.8812, 0.5243, 0.8812, 0.5176, 0.9437, 0.5148, 0.9437, 0.5148, 0.8807, 0.5176, 0.8807, 0.5218, 0.9443, 0.5191, 0.9443, 0.5191, 0.8812, 0.5218, 0.8812, 0.5148, 0.9437, 0.5121, 0.9437, 0.5121, 0.8807, 0.5148, 0.8807, 0.5272, 0.9438, 0.5251, 0.9439, 0.5251, 0.8808, 0.5272, 0.8808, 0.5191, 0.9443, 0.5164, 0.9443, 0.5164, 0.8812, 0.5191, 0.8812, 0.5556, 0.836, 0.5594, 0.836, 0.5514, 0.9095, 0.5589, 0.8357, 0.5624, 0.8357, 0.5509, 0.9092, 0.5624, 0.8357, 0.5655, 0.8357, 0.5509, 0.9092, 0.5403, 0.836, 0.5438, 0.836, 0.5514, 0.9095, 0.5433, 0.8357, 0.5472, 0.8357, 0.5509, 0.9092, 0.5472, 0.8357, 0.5512, 0.8357, 0.5509, 0.9092, 0.5517, 0.836, 0.5556, 0.836, 0.5511, 0.9096, 0.5594, 0.836, 0.5629, 0.836, 0.5514, 0.9095, 0.5624, 0.8357, 0.5654, 0.8357, 0.5509, 0.9092, 0.5371, 0.836, 0.5403, 0.836, 0.5511, 0.9096, 0.5438, 0.836, 0.5476, 0.836, 0.5514, 0.9095, 0.5472, 0.8357, 0.5511, 0.8357, 0.5509, 0.9092, 0.5512, 0.8357, 0.5551, 0.8357, 0.5509, 0.9092, 0.5556, 0.836, 0.5594, 0.836, 0.5511, 0.9096, 0.5629, 0.836, 0.5659, 0.836, 0.5514, 0.9095, 0.5367, 0.8357, 0.5398, 0.8357, 0.5509, 0.9092, 0.5403, 0.836, 0.5439, 0.836, 0.5511, 0.9096, 0.5476, 0.836, 0.5516, 0.836, 0.5514, 0.9095, 0.5511, 0.8357, 0.5551, 0.8357, 0.5509, 0.9092, 0.5551, 0.8357, 0.5589, 0.8357, 0.5509, 0.9092, 0.5594, 0.836, 0.5629, 0.836, 0.5511, 0.9096, 0.5367, 0.8357, 0.5398, 0.8357, 0.5509, 0.9092, 0.5398, 0.8357, 0.5434, 0.8357, 0.5509, 0.9092, 0.5439, 0.836, 0.5477, 0.836, 0.5511, 0.9096, 0.5516, 0.836, 0.5556, 0.836, 0.5514, 0.9095, 0.5551, 0.8357, 0.5589, 0.8357, 0.5509, 0.9092, 0.5589, 0.8357, 0.5624, 0.8357, 0.5509, 0.9092, 0.5372, 0.836, 0.5403, 0.836, 0.5514, 0.9095, 0.5629, 0.836, 0.5659, 0.836, 0.5511, 0.9096, 0.5398, 0.8357, 0.5433, 0.8357, 0.5509, 0.9092, 0.5434, 0.8357, 0.5472, 0.8357, 0.5509, 0.9092, 0.5477, 0.836, 0.5517, 0.836, 0.5511, 0.9096])
me_cylinder.materials.append(mat_r40r)
me_cylinder.use_remesh_preserve_volume = False
me_cylinder.use_remesh_preserve_attributes = False
me_cylinder.use_mirror_vertex_groups = False
me_cylinder.update()

# ---- objects
ob_r_40r = bpy.data.objects.new('R-40R', me_cylinder)

# ---- transforms, parenting, visibility, modifiers, constraints
ob_r_40r.location = (-8.482e-09, 0.0, 0.0)
ob_r_40r.scale = (0.1649, 0.1649, 0.1649)
ob_r_40r.lineart.crease_threshold = 0.0

# ---- collection membership
col_collection.objects.link(ob_r_40r)

# ---- scene / render settings (as saved in the file)
scene.frame_start = 1; scene.frame_end = 250; scene.frame_set(1)
scene.render.engine = 'BLENDER_EEVEE_NEXT'
scene.cycles.use_denoising = False
scene.cycles.samples = 128
scene.cycles.sampling_pattern = 'TABULATED_SOBOL'
scene.cycles.use_adaptive_sampling = False
scene.cycles.use_light_tree = False
scene.view_settings.view_transform = 'Filmic'
bpy.context.view_layer.update()

# ---- added for rendering (the .blend has no active camera and no usable light): camera, sun
cam_auto = bpy.data.cameras.new('AutoCamera')
cam_auto.lens = 50.0
cam_auto.sensor_width = 36.0
cam_auto.clip_end = 1000.0
ob_auto_camera = bpy.data.objects.new('AutoCamera', cam_auto)
scene.collection.objects.link(ob_auto_camera)
ob_auto_camera.location = (5.97728, -7.17274, 4.61138)
ob_auto_camera.rotation_euler = (1.09748, -7.21219e-08, 0.694738)
scene.camera = ob_auto_camera
light_auto_sun = bpy.data.lights.new('AutoSun', 'SUN')
light_auto_sun.energy = 3.0
light_auto_sun.angle = 0.0523599
ob_auto_sun = bpy.data.objects.new('AutoSun', light_auto_sun)
scene.collection.objects.link(ob_auto_sun)
ob_auto_sun.rotation_euler = (0.872665, 0.174533, 0.523599)
bpy.context.view_layer.update()
